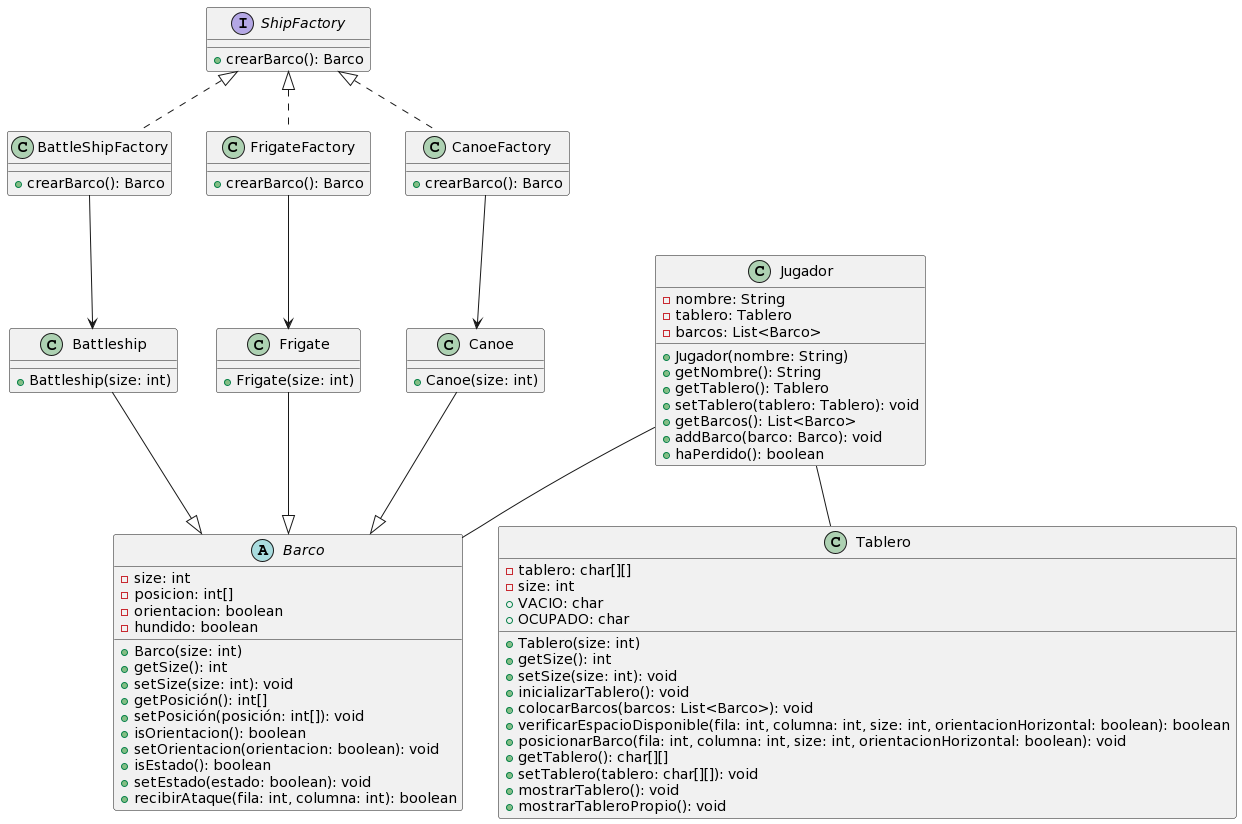

The diagram above was rendered by PlantUML. Its source (embedded in the PNG):
@startuml
abstract class Barco {
    - size: int
    - posicion: int[]
    - orientacion: boolean
    - hundido: boolean
    + Barco(size: int)
    + getSize(): int
    + setSize(size: int): void
    + getPosición(): int[]
    + setPosición(posición: int[]): void
    + isOrientacion(): boolean
    + setOrientacion(orientacion: boolean): void
    + isEstado(): boolean
    + setEstado(estado: boolean): void
    + recibirAtaque(fila: int, columna: int): boolean
}

class Battleship {
    + Battleship(size: int)
}

class Frigate {
    + Frigate(size: int)
}

class Canoe {
    + Canoe(size: int)
}

class Jugador {
    - nombre: String
    - tablero: Tablero
    - barcos: List<Barco>
    + Jugador(nombre: String)
    + getNombre(): String
    + getTablero(): Tablero
    + setTablero(tablero: Tablero): void
    + getBarcos(): List<Barco>
    + addBarco(barco: Barco): void
    + haPerdido(): boolean
}

class Tablero {
    - tablero: char[][]
    - size: int
    + VACIO: char
    + OCUPADO: char
    + Tablero(size: int)
    + getSize(): int
    + setSize(size: int): void
    + inicializarTablero(): void
    + colocarBarcos(barcos: List<Barco>): void
    + verificarEspacioDisponible(fila: int, columna: int, size: int, orientacionHorizontal: boolean): boolean
    + posicionarBarco(fila: int, columna: int, size: int, orientacionHorizontal: boolean): void
    + getTablero(): char[][]
    + setTablero(tablero: char[][]): void
    + mostrarTablero(): void
    + mostrarTableroPropio(): void
}

interface ShipFactory {
    + crearBarco(): Barco
}

class BattleShipFactory {
    + crearBarco(): Barco
}

class FrigateFactory {
    + crearBarco(): Barco
}

class CanoeFactory {
    + crearBarco(): Barco
}
ShipFactory <|.. BattleShipFactory
ShipFactory <|.. FrigateFactory
ShipFactory <|.. CanoeFactory

BattleShipFactory  --> Battleship 
FrigateFactory  --> Frigate 
CanoeFactory  --> Canoe

Battleship --|> Barco
Frigate --|> Barco
Canoe --|> Barco

Jugador -- Tablero
Jugador -- Barco
@enduml